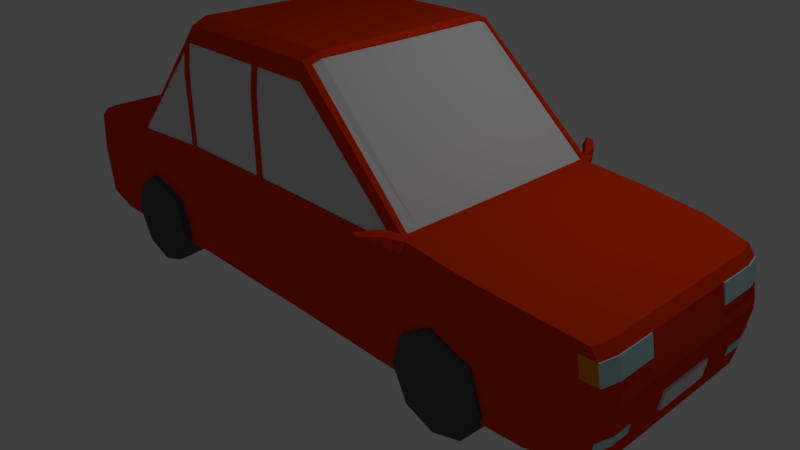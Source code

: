 # Source: red_fix.blend  (saved by Blender 2.79.0; exported with 4.5.12 LTS)
import bpy
from mathutils import Matrix  # noqa: F401  (used for matrix-valued properties, if any)

bpy.ops.wm.read_factory_settings(use_empty=True)
scene = bpy.context.scene
scene.name = 'Scene'

# ---- collections
col_collection_1 = bpy.data.collections.new('Collection 1'); scene.collection.children.link(col_collection_1)

# ---- materials (node trees are filled in below, after node groups)
mat_color_car2_red = bpy.data.materials.new('color_car2_red')
mat_color_car2_red.alpha_threshold = 0.0
mat_color_car2_red.use_transparent_shadow = False
mat_color_car2_red.diffuse_color = (0.8, 0.04044, 0.0, 1.0)
mat_color_car2_red.roughness = 0.5
mat_color_car2_red.line_color = (0.0, 0.0, 0.0, 1.0)
mat_color_car2_frontlight = bpy.data.materials.new('color_car2_frontlight')
mat_color_car2_frontlight.alpha_threshold = 0.0
mat_color_car2_frontlight.use_transparent_shadow = False
mat_color_car2_frontlight.diffuse_color = (0.5206, 0.7771, 0.8, 1.0)
mat_color_car2_frontlight.roughness = 0.5
mat_color_car2_frontlight.specular_intensity = 1.0
mat_color_car2_licenseplate = bpy.data.materials.new('color_car2_licenseplate')
mat_color_car2_licenseplate.alpha_threshold = 0.0
mat_color_car2_licenseplate.use_transparent_shadow = False
mat_color_car2_licenseplate.roughness = 0.5
mat_color_car2_windows = bpy.data.materials.new('color_car2_windows')
mat_color_car2_windows.alpha_threshold = 0.0
mat_color_car2_windows.use_transparent_shadow = False
mat_color_car2_windows.specular_color = (0.1495, 0.2351, 1.0)
mat_color_car2_windows.roughness = 0.5
mat_color_car2_licenseplates = bpy.data.materials.new('color_car2_licenseplates')
mat_color_car2_licenseplates.alpha_threshold = 0.0
mat_color_car2_licenseplates.use_transparent_shadow = False
mat_color_car2_licenseplates.roughness = 0.5
mat_color_car2_backlights = bpy.data.materials.new('color_car2_backlights')
mat_color_car2_backlights.alpha_threshold = 0.0
mat_color_car2_backlights.use_transparent_shadow = False
mat_color_car2_backlights.diffuse_color = (0.8, 0.2534, 0.0, 1.0)
mat_color_car2_backlights.roughness = 0.5
mat_material_002 = bpy.data.materials.new('Material.002')
mat_material_002.alpha_threshold = 0.0
mat_material_002.use_transparent_shadow = False
mat_material_002.diffuse_color = (0.09306, 0.09306, 0.09306, 1.0)
mat_material_002.roughness = 0.5
mat_material_003 = bpy.data.materials.new('Material.003')
mat_material_003.alpha_threshold = 0.0
mat_material_003.use_transparent_shadow = False
mat_material_003.diffuse_color = (0.09306, 0.09306, 0.09306, 1.0)
mat_material_003.roughness = 0.5
mat_material = bpy.data.materials.new('Material')
mat_material.alpha_threshold = 0.0
mat_material.use_transparent_shadow = False
mat_material.diffuse_color = (0.09306, 0.09306, 0.09306, 1.0)
mat_material.roughness = 0.5
mat_material_001 = bpy.data.materials.new('Material.001')
mat_material_001.alpha_threshold = 0.0
mat_material_001.use_transparent_shadow = False
mat_material_001.diffuse_color = (0.09306, 0.09306, 0.09306, 1.0)
mat_material_001.roughness = 0.5

# ---- material node trees

# ---- world
world_world = bpy.data.worlds.new('World'); scene.world = world_world
world_world.color = (0.05088, 0.05088, 0.05088)
world_world.use_sun_shadow = False
world_world.sun_shadow_jitter_overblur = 0.0
world_world.cycles.sampling_method = 'MANUAL'

# ---- cameras
cam_camera = bpy.data.cameras.new('Camera')
cam_camera.clip_end = 100.0
cam_camera.lens = 35.0
cam_camera.sensor_width = 32.0
cam_camera.sensor_height = 18.0
cam_camera.ortho_scale = 7.314
cam_camera.dof.focus_distance = 0.0
cam_camera.dof.aperture_fstop = 128.0

# ---- lights
light_lamp = bpy.data.lights.new('Lamp', 'POINT')
light_lamp.transmission_factor = 0.0
light_lamp.cutoff_distance = 30.0
light_lamp.energy = 100.0
light_lamp.shadow_buffer_clip_start = 1.001
light_lamp.shadow_soft_size = 0.1
light_lamp.shadow_maximum_resolution = 0.006
light_lamp.use_absolute_resolution = True

# ---- meshes
me_cube = bpy.data.meshes.new('Cube')
me_cube.from_pydata([(-4.012, 1.386, 1.29), (4.241, 1.327, 1.298), (-4.052, 1.436, 0.02532), (4.326, 1.327, 0.03065), (-4.06, 1.256, 1.29), (-3.425, 1.469, 1.382), (-2.664, 1.469, 1.448), (-1.442, 1.371, 2.921), (-0.5667, 1.371, 2.921), (0.6072, 1.371, 2.921), (2.19, 1.452, 1.523), (2.951, 1.467, 1.459), (3.712, 1.425, 1.394), (-4.059, 1.436, 1.201), (-4.077, 1.436, 1.083), (-4.094, 1.436, 0.9641), (-4.111, 1.436, 0.8455), (-4.129, 1.436, 0.7268), (-4.124, 1.436, 0.6204), (-4.109, 1.436, 0.5014), (-4.095, 1.436, 0.3824), (-4.081, 1.436, 0.2634), (-4.066, 1.436, 0.1443), (4.289, 1.109, 1.298), (4.289, 0.8629, 1.298), (4.289, 0.4931, 1.298), (4.324, 1.327, 1.181), (4.346, 1.327, 1.065), (4.369, 1.327, 0.9486), (4.391, 1.327, 0.8323), (4.413, 1.327, 0.7159), (4.418, 1.327, 0.6158), (4.399, 1.327, 0.4988), (4.381, 1.327, 0.3817), (4.363, 1.327, 0.2647), (4.344, 1.327, 0.1477), (-4.1, 0.2806, 0.01215), (-4.1, 0.7014, 0.01215), (-4.1, 0.982, 0.01215), (-4.1, 1.263, 0.01215), (-3.425, 1.543, 0.01434), (3.712, 1.466, 0.0208), (4.373, 1.109, 0.01361), (4.373, 0.5547, 0.01361), (4.372, 1.109, 1.181), (4.372, 0.6163, 1.181), (4.372, 0.3698, 1.181), (4.394, 0.3698, 1.065), (4.417, 1.109, 0.9486), (4.417, 0.6163, 0.9486), (4.417, 0.3698, 0.9486), (4.411, 0.06163, 0.9777), (4.447, 1.109, 0.7934), (4.44, 0.2465, 0.8323), (4.462, 1.109, 0.7159), (4.462, 0.5547, 0.7159), (4.462, 0.06163, 0.7159), (4.464, 1.109, 0.5992), (4.464, 0.5547, 0.5992), (4.464, 0.1233, 0.5992), (4.446, 1.109, 0.4821), (4.446, 0.3698, 0.4821), (4.428, 1.109, 0.365), (4.428, 0.8629, 0.365), (4.428, 0.3698, 0.365), (4.41, 1.109, 0.2478), (4.392, 1.109, 0.1307), (4.41, 0.8629, 0.2478), (4.392, 0.6163, 0.1307), (4.41, 0.3698, 0.2478), (4.392, 0.06163, 0.1307), (-3.425, 1.543, 1.258), (-2.664, 1.543, 1.317), (-1.467, 1.43, 2.727), (-0.2101, 1.43, 2.727), (0.6315, 1.43, 2.727), (2.19, 1.494, 1.386), (2.951, 1.51, 1.328), (3.712, 1.466, 1.269), (-3.425, 1.543, 1.133), (-1.467, 1.466, 2.455), (-0.1077, 1.464, 2.184), (3.712, 1.466, 1.144), (-3.425, 1.543, 1.009), (0.6315, 1.455, 2.455), (3.712, 1.466, 1.02), (-3.425, 1.543, 0.8846), (-1.467, 1.474, 2.097), (-0.1103, 1.455, 2.455), (0.6315, 1.42, 2.727), (3.712, 1.466, 0.8947), (-3.425, 1.543, 0.7603), (-2.664, 1.543, 0.9904), (-0.1114, 1.42, 2.727), (3.712, 1.466, 0.7698), (-3.425, 1.543, 0.636), (0.6315, 1.474, 1.459), (3.712, 1.466, 0.645), (-3.425, 1.543, 0.5117), (-1.467, 1.474, 1.451), (-0.2053, 1.474, 1.456), (3.712, 1.466, 0.5202), (-3.425, 1.543, 0.3873), (-2.664, 1.543, 0.5652), (2.19, 1.494, 0.8894), (2.951, 1.51, 0.8531), (3.712, 1.466, 0.3953), (-3.425, 1.543, 0.263), (0.6315, 1.474, 0.011), (3.712, 1.466, 0.2705), (-3.425, 1.543, 0.1387), (3.712, 1.466, 0.1456), (-4.107, 0.982, 1.201), (-4.107, 1.263, 1.201), (-4.125, 0.4209, 1.083), (-4.125, 0.982, 1.083), (2.141, 1.449, 1.566), (-4.134, 0.1403, 1.023), (-4.142, 0.4209, 0.9641), (-4.134, 0.7014, 1.023), (-4.142, 1.263, 0.9641), (-4.16, 0.2806, 0.8455), (-4.16, 0.7014, 0.8455), (-4.142, 0.982, 0.9641), (-4.16, 1.263, 0.8455), (-4.178, 0.1403, 0.7268), (-4.178, 0.4209, 0.7268), (-4.178, 0.8417, 0.7268), (-4.178, 1.263, 0.7268), (-4.171, 0.1403, 0.6075), (-4.171, 0.4209, 0.6075), (-4.171, 0.8417, 0.6075), (-4.171, 1.263, 0.6075), (-4.157, 0.4209, 0.4884), (-4.153, 0.8417, 0.4587), (-4.157, 1.263, 0.4884), (4.475, 0.3698, 0.4787), (-4.143, 0.982, 0.3694), (-4.143, 1.263, 0.3694), (-4.129, 0.4209, 0.2503), (-4.129, 0.982, 0.2503), (-4.129, 1.263, 0.2503), (-4.114, 0.1403, 0.1312), (-4.114, 0.4209, 0.1312), (-4.114, 0.7014, 0.1312), (-4.11, 1.263, 0.09121), (-2.664, 1.543, 0.00925), (-1.467, 1.474, 0.011), (2.951, 1.51, 0.01748), (3.712, 1.132, 0.0208), (-1.467, 0.7163, 2.999), (-0.5709, 0.2564, 2.999), (0.6315, 0.04477, 2.999), (2.19, 0.6111, 1.523), (-3.425, 1.331, 1.382), (-2.664, 1.313, 1.448), (-1.467, 1.172, 2.999), (-0.5709, 1.172, 2.999), (0.6315, 1.172, 2.999), (2.19, 1.222, 1.523), (2.951, 0.06071, 1.459), (3.712, 1.23, 1.394), (2.042, 1.488, 1.514), (2.125, 1.448, 1.58), (1.961, 1.841, 1.627), (1.945, 1.841, 1.542), (1.872, 1.84, 1.642), (1.837, 1.81, 1.54), (1.985, 1.67, 1.654), (2.051, 1.742, 1.535), (2.047, 1.743, 1.62), (1.944, 1.68, 1.463), (1.997, 1.592, 1.453), (2.1, 1.656, 1.61), (2.102, 1.659, 1.526), (2.04, 1.58, 1.644), (4.339, 1.328, 1.184), (4.361, 1.328, 1.068), (4.384, 1.328, 0.9515), (4.387, 1.111, 1.184), (4.387, 0.6174, 1.184), (4.417, 1.11, 1.029), (4.432, 1.11, 0.9515), (4.432, 0.6174, 0.9515), (-4.067, 1.437, 1.202), (-4.085, 1.437, 1.084), (-4.102, 1.437, 0.9653), (-4.115, 1.264, 1.202), (-4.133, 1.264, 1.084), (-4.115, 0.9831, 1.202), (-4.151, 1.264, 0.9653), (-4.151, 0.9831, 0.9653), (2.145, 0.6104, 1.566), (2.143, 1.221, 1.567), (0.6162, 1.298, 2.95), (2.19, 1.383, 1.523), (2.142, 1.381, 1.566), (0.6907, 1.174, 2.943), (0.6735, 1.301, 2.898), (0.6632, 1.374, 2.871), (0.6935, 0.3914, 2.94), (0.6921, 0.7827, 2.941), (2.127, 0.6097, 1.548), (0.6778, -0.0006648, 2.92), (0.6736, 1.173, 2.924), (2.126, 1.22, 1.549), (0.6757, 0.5864, 2.922), (2.129, -0.0006649, 1.547), (2.125, 1.38, 1.548), (0.6564, 1.3, 2.879), (-1.52, 0.7841, 2.93), (-1.493, 1.375, 2.859), (-1.518, 1.176, 2.933), (-2.618, 1.465, 1.504), (-2.619, 1.259, 1.506), (-2.619, 0.7695, 1.507), (-1.449, 1.312, 2.944), (-1.5, 1.316, 2.881), (-2.664, 1.414, 1.448), (-2.618, 1.41, 1.505), (-2.602, -0.0005512, 1.495), (-1.505, 0.5875, 2.916), (-2.602, 0.7689, 1.494), (-1.508, -0.0005674, 2.911), (-2.603, 1.259, 1.493), (-1.501, 1.175, 2.92), (-1.484, 1.316, 2.868), (-2.602, 1.41, 1.492), (-2.536, 1.536, 1.323), (-1.556, 1.479, 1.448), (-2.448, 1.531, 1.416), (-2.585, 1.536, 1.411), (1.675, 1.487, 1.46), (1.918, 1.49, 1.46), (-1.558, 1.479, 2.359), (-1.573, 1.44, 2.602), (-1.558, 1.479, 1.968), (-0.2083, 1.474, 2.184), (-0.2093, 1.466, 2.455), (-0.1077, 1.474, 2.184), (-0.1103, 1.466, 2.455), (-0.1114, 1.43, 2.727), (-0.1008, 1.474, 1.456), (-2.448, 1.524, 1.415), (-2.585, 1.529, 1.41), (-1.559, 1.473, 2.358), (-1.573, 1.434, 2.602), (-1.557, 1.473, 1.448), (-1.467, 1.42, 2.727), (-0.2101, 1.42, 2.727), (-1.467, 1.455, 2.455), (-0.2093, 1.455, 2.455), (-1.467, 1.464, 2.183), (-0.2083, 1.464, 2.183), (-0.2053, 1.464, 1.456), (-1.467, 1.464, 1.451), (0.6315, 1.464, 2.184), (-0.1008, 1.464, 1.456), (0.6315, 1.464, 1.459), (2.042, 1.478, 1.513), (1.684, 1.477, 1.46), (1.917, 1.48, 1.46), (4.389, 1.327, 0.3812), (4.371, 1.327, 0.2642), (4.436, 1.11, 0.3645), (4.436, 0.8633, 0.3645), (4.418, 1.11, 0.2473), (4.418, 0.8633, 0.2473), (-4.172, 0.4209, 0.4866), (-4.158, 0.1403, 0.3675), (-4.144, 0.1403, 0.2484), (-4.144, 0.4209, 0.2484), (4.457, 0.3698, 0.3616), (4.457, 0.1233, 0.3616), (4.439, 0.3698, 0.2445), (-4.012, -1.386, 1.29), (4.241, -1.327, 1.298), (-4.052, -1.436, 0.02532), (4.326, -1.327, 0.03065), (-4.06, -1.256, 1.29), (-3.425, -1.469, 1.382), (-2.664, -1.469, 1.448), (-1.442, -1.371, 2.921), (-0.5667, -1.371, 2.921), (0.6072, -1.371, 2.921), (2.19, -1.452, 1.523), (2.951, -1.467, 1.459), (3.712, -1.425, 1.394), (-4.059, -1.436, 1.201), (-4.077, -1.436, 1.083), (-4.094, -1.436, 0.9641), (-4.111, -1.436, 0.8455), (-4.129, -1.436, 0.7268), (-4.124, -1.436, 0.6204), (-4.109, -1.436, 0.5014), (-4.095, -1.436, 0.3824), (-4.081, -1.436, 0.2634), (-4.066, -1.436, 0.1443), (4.289, -1.109, 1.298), (4.289, -0.7396, 1.298), (4.289, -0.2003, 1.298), (4.324, -1.327, 1.181), (4.346, -1.327, 1.065), (4.369, -1.327, 0.9486), (4.391, -1.327, 0.8323), (4.413, -1.327, 0.7159), (4.418, -1.327, 0.6158), (4.399, -1.327, 0.4988), (4.381, -1.327, 0.3817), (4.363, -1.327, 0.2647), (4.344, -1.327, 0.1477), (-4.1, -0.2806, 0.01215), (-4.1, -0.7014, 0.01215), (-4.1, -0.982, 0.01215), (-4.1, -1.263, 0.01215), (-3.425, -1.543, 0.01434), (3.712, -1.466, 0.0208), (4.373, -1.109, 0.01361), (4.373, -0.5547, 0.01361), (4.373, -0.03082, 0.01361), (4.372, -1.109, 1.181), (4.372, -0.6163, 1.181), (4.372, -0.3698, 1.181), (4.372, -0.03082, 1.181), (4.394, -0.3698, 1.065), (4.417, -1.109, 0.9486), (4.417, -0.6163, 0.9486), (4.406, -0.1233, 1.007), (4.447, -1.109, 0.7934), (4.44, -0.3698, 0.8323), (4.44, -0.1233, 0.8323), (4.462, -1.109, 0.7159), (4.462, -0.678, 0.7159), (4.462, -0.1233, 0.7159), (4.464, -1.109, 0.5992), (4.464, -0.8629, 0.5992), (4.464, -0.6163, 0.5992), (4.464, -0.3698, 0.5992), (4.464, -0.1233, 0.5992), (4.44, -1.109, 0.4428), (4.446, -0.3698, 0.4821), (4.428, -1.109, 0.365), (4.428, -0.8629, 0.365), (4.428, -0.3698, 0.365), (4.41, -1.109, 0.2478), (4.392, -1.109, 0.1307), (4.41, -0.8629, 0.2478), (4.41, -0.3698, 0.2478), (-3.425, -1.543, 1.258), (-2.664, -1.543, 1.317), (-1.467, -1.43, 2.727), (-0.2101, -1.43, 2.727), (0.6315, -1.43, 2.727), (2.19, -1.494, 1.386), (2.951, -1.51, 1.328), (3.712, -1.466, 1.269), (-3.425, -1.543, 1.133), (-1.467, -1.466, 2.455), (-0.1077, -1.464, 2.184), (3.712, -1.466, 1.144), (-3.425, -1.543, 1.009), (-1.467, -1.474, 2.184), (0.6315, -1.455, 2.455), (3.712, -1.466, 1.02), (-3.425, -1.543, 0.8846), (-1.467, -1.474, 1.912), (-0.1103, -1.455, 2.455), (0.6315, -1.42, 2.727), (3.712, -1.466, 0.8947), (-3.425, -1.543, 0.7603), (-2.664, -1.543, 0.9904), (-0.1114, -1.42, 2.727), (3.712, -1.466, 0.7698), (-3.425, -1.543, 0.636), (-0.2053, -1.474, 1.456), (3.712, -1.466, 0.645), (-3.425, -1.543, 0.5117), (-0.1008, -1.474, 1.456), (3.712, -1.466, 0.5202), (-3.425, -1.543, 0.3873), (0.6315, -1.474, 1.459), (2.19, -1.494, 0.8894), (2.951, -1.51, 0.8531), (3.712, -1.466, 0.3953), (-3.425, -1.543, 0.263), (-1.467, -1.474, 1.451), (3.712, -1.466, 0.2705), (-3.425, -1.543, 0.1387), (3.712, -1.466, 0.1456), (-4.107, -0.982, 1.201), (-4.107, -1.263, 1.201), (-4.125, -0.2806, 1.083), (-4.125, -0.7014, 1.083), (-4.125, -0.982, 1.083), (2.141, -1.449, 1.566), (-4.142, -0.4209, 0.9641), (-4.142, -0.982, 0.9641), (-4.142, -1.263, 0.9641), (-4.151, -0.1403, 0.9048), (-4.16, -0.4209, 0.8455), (-4.16, -0.8417, 0.8455), (-4.16, -1.263, 0.8455), (-4.178, -0.1403, 0.7268), (-4.178, -0.4209, 0.7268), (-4.178, -0.8417, 0.7268), (-4.178, -1.263, 0.7268), (-4.171, -0.1403, 0.6075), (-4.171, -0.4209, 0.6075), (-4.171, -0.8417, 0.6075), (-4.171, -1.263, 0.6075), (-4.157, -0.4209, 0.4884), (-4.157, -1.263, 0.4884), (4.475, -0.3698, 0.4787), (-4.153, -0.8417, 0.4587), (-4.143, -0.982, 0.3694), (-4.143, -1.263, 0.3694), (-4.129, -0.1403, 0.2503), (-4.129, -0.4209, 0.2503), (-4.129, -0.982, 0.2503), (-4.129, -1.263, 0.2503), (-4.114, -0.1403, 0.1312), (-4.114, -0.4209, 0.1312), (-4.114, -0.7014, 0.1312), (-4.114, -0.982, 0.1312), (-4.114, -1.263, 0.1312), (-3.425, -1.356, 0.01434), (-1.467, -1.474, 0.011), (2.19, -1.494, 0.01574), (2.19, -0.2207, 1.523), (-2.664, -0.2543, 1.448), (3.712, -0.228, 1.394), (-3.425, -1.331, 1.382), (-2.664, -1.263, 1.448), (-1.467, -1.172, 2.999), (0.6315, -1.172, 2.999), (2.19, -1.276, 1.523), (3.712, -1.132, 1.394), (2.042, -1.488, 1.514), (2.125, -1.448, 1.58), (1.961, -1.841, 1.627), (1.945, -1.841, 1.542), (1.872, -1.84, 1.642), (1.837, -1.81, 1.54), (1.985, -1.67, 1.654), (2.051, -1.742, 1.535), (2.047, -1.743, 1.62), (1.944, -1.68, 1.463), (1.997, -1.592, 1.453), (2.1, -1.656, 1.61), (2.102, -1.659, 1.526), (2.04, -1.58, 1.644), (-4.06, -0.1832, 1.29), (-4.1, 0.0, 0.01215), (4.394, 0.0, 1.065), (4.44, 0.0, 0.8323), (4.464, 0.0, 0.5992), (4.446, 0.0, 0.4821), (4.428, 0.0, 0.365), (4.41, 0.0, 0.2478), (-4.107, 0.1929, 1.201), (-4.134, 0.0, 1.023), (-4.16, 0.0, 0.8455), (-4.178, 0.0, 0.7268), (-4.171, 0.0, 0.6075), (-4.157, 0.0, 0.4884), (-4.143, 0.0, 0.3694), (-4.129, 0.0, 0.2503), (-4.114, 0.0, 0.1312), (-3.425, 1.356, 0.01434), (-2.664, -1.543, 0.00925), (0.6315, -1.474, 0.011), (2.19, 1.494, 0.01574), (2.951, -1.51, 0.01748), (3.712, -1.243, 0.0208), (4.339, -1.328, 1.184), (4.361, -1.328, 1.068), (4.384, -1.328, 0.9515), (4.387, -1.111, 1.184), (4.387, -0.6174, 1.184), (4.417, -1.11, 1.029), (4.432, -1.11, 0.9515), (4.432, -0.6174, 0.9515), (-4.067, -1.437, 1.202), (-4.085, -1.437, 1.084), (-4.102, -1.437, 0.9653), (-4.115, -1.264, 1.202), (-4.133, -1.264, 1.084), (-4.115, -0.9831, 1.202), (-4.151, -1.264, 0.9653), (-4.151, -0.9831, 0.9653), (2.145, -0.6104, 1.566), (2.143, -1.221, 1.567), (2.146, -2.184e-12, 1.565), (0.6162, -1.298, 2.95), (2.19, -1.383, 1.523), (2.142, -1.381, 1.566), (0.6907, -1.174, 2.943), (0.6735, -1.301, 2.898), (0.6949, 4.061e-12, 2.939), (0.6632, -1.374, 2.871), (0.6928, -0.587, 2.941), (2.127, -0.6097, 1.548), (0.6778, 0.0006648, 2.92), (0.6736, -1.173, 2.924), (2.126, -1.22, 1.549), (0.6757, -0.5864, 2.922), (2.129, 0.0006649, 1.547), (2.125, -1.38, 1.548), (0.6564, -1.3, 2.879), (-1.52, -0.7841, 2.93), (-1.493, -1.375, 2.859), (-1.525, 8.889e-12, 2.924), (-1.518, -1.176, 2.933), (-2.618, -8.251e-12, 1.508), (-2.618, -1.465, 1.504), (-2.619, -1.259, 1.506), (-2.619, -0.5596, 1.507), (-1.449, -1.312, 2.944), (-1.5, -1.316, 2.881), (-2.664, -1.414, 1.448), (-2.618, -1.41, 1.505), (-2.602, 0.0005512, 1.495), (-1.505, -0.5875, 2.916), (-2.602, -0.7689, 1.494), (-1.508, 0.0005674, 2.911), (-2.603, -1.259, 1.493), (-1.501, -1.175, 2.92), (-1.484, -1.316, 2.868), (-2.602, -1.41, 1.492), (-2.578, -1.538, 1.321), (-1.556, -1.479, 1.448), (-2.164, -1.514, 1.426), (-2.448, -1.531, 1.416), (-2.585, -1.536, 1.411), (1.674, -1.487, 1.46), (1.918, -1.49, 1.46), (-1.558, -1.479, 2.359), (-1.573, -1.44, 2.602), (-1.558, -1.479, 2.272), (-0.2083, -1.474, 2.184), (-0.2093, -1.466, 2.455), (-0.1077, -1.474, 2.184), (-0.1103, -1.466, 2.455), (-0.1114, -1.43, 2.727), (-2.448, -1.524, 1.415), (-2.164, -1.508, 1.426), (-1.557, -1.473, 1.448), (-2.585, -1.529, 1.41), (-1.559, -1.473, 2.358), (-1.573, -1.434, 2.602), (-1.467, -1.42, 2.727), (-0.2101, -1.42, 2.727), (-1.467, -1.455, 2.455), (-0.2093, -1.455, 2.455), (-1.467, -1.464, 2.183), (-0.2083, -1.464, 2.183), (-1.467, -1.464, 1.451), (-0.2053, -1.464, 1.456), (0.6315, -1.464, 2.184), (-0.1008, -1.464, 1.456), (0.6315, -1.464, 1.459), (2.042, -1.478, 1.513), (1.684, -1.477, 1.46), (1.917, -1.48, 1.46), (4.389, -1.327, 0.3812), (4.371, -1.327, 0.2642), (4.436, -1.11, 0.3645), (4.436, -0.8633, 0.3645), (4.418, -1.11, 0.2473), (4.418, -0.8633, 0.2473), (-4.172, 0.0, 0.4866), (-4.172, -0.4209, 0.4866), (-4.158, 0.0, 0.3675), (-4.158, -0.1403, 0.3675), (-4.144, 0.0, 0.2484), (-4.144, -0.4209, 0.2484), (4.457, -0.3698, 0.3616), (4.457, -0.1233, 0.3616), (4.439, -0.3698, 0.2445), (4.475, 0.0, 0.4787), (4.457, 0.0, 0.3616), (4.439, 0.0, 0.2445), (4.134, 1.37, 1.209), (4.149, 1.37, 1.09), (4.164, 1.37, 0.9707), (4.187, -1.365, 0.9683), (4.148, -1.367, 1.207), (4.167, -1.366, 1.087)], [], [(44, 23, 24), (44, 45, 180), (49, 182, 183), (50, 47, 51), (52, 48, 49), (53, 50, 51), (55, 52, 49), (55, 49, 53), (61, 58, 59), (66, 65, 67), (43, 67, 68), (43, 68, 69), (72, 228, 92), (73, 74, 248), (232, 258, 260), (108, 96, 104), (103, 99, 147), (147, 100, 242), (40, 110, 146), (148, 111, 41), (118, 114, 119), (121, 117, 118), (122, 119, 123), (127, 122, 123), (133, 129, 130), (139, 133, 134), (140, 141, 145), (36, 142, 143), (146, 468, 40), (468, 452, 36), (36, 37, 468), (468, 37, 38), (468, 38, 39), (469, 146, 147), (470, 426, 147), (472, 148, 473), (430, 300, 25), (161, 24, 23), (429, 513, 215), (150, 433, 151), (160, 430, 161), (4, 451, 154), (155, 215, 214), (219, 218, 155, 214), (197, 198, 194, 158), (165, 167, 166, 164), (69, 458, 70), (1, 12, 161, 23), (56, 53, 454), (181, 179, 180), (49, 183, 180), (115, 112, 189), (116, 196, 195, 10), (511, 433, 150), (511, 210, 221), (233, 104, 232), (256, 88, 84), (256, 260, 258), (257, 81, 256), (270, 269, 271), (274, 272, 273), (299, 298, 320), (326, 321, 478), (478, 321, 320), (324, 326, 327), (326, 325, 328), (326, 328, 332), (329, 326, 332), (335, 334, 339), (337, 336, 340), (338, 337, 340), (340, 339, 342), (346, 344, 345), (347, 346, 318), (347, 318, 319), (283, 350, 351), (353, 354, 286, 285), (349, 370, 529), (356, 360, 370), (360, 364, 370), (554, 361, 365), (364, 369, 370), (380, 534, 560), (373, 376, 469), (377, 374, 426), (376, 379, 469), (380, 377, 470), (379, 384, 469), (384, 387, 469), (469, 387, 315), (389, 459, 391), (393, 392, 396), (398, 460, 461), (407, 406, 410), (575, 416, 417), (421, 420, 311), (315, 425, 469), (472, 473, 316), (311, 452, 468), (313, 312, 425), (314, 313, 425), (425, 468, 469), (473, 319, 318), (473, 318, 317), (428, 435, 160), (431, 451, 279), (429, 432, 515), (283, 517, 282), (287, 436, 160, 286), (70, 347, 319), (478, 477, 479), (325, 326, 480), (487, 389, 393), (435, 490, 491), (428, 492, 490), (509, 512, 433), (511, 509, 433), (522, 509, 511), (516, 515, 523), (531, 529, 530), (534, 380, 381), (530, 538, 546), (555, 554, 556), (555, 556, 557), (558, 358, 560), (560, 358, 559), (577, 576, 578), (3, 42, 149, 41), (2, 39, 145, 22), (3, 41, 111, 35), (23, 44, 26, 1), (25, 45, 44, 24), (300, 323, 46, 25), (25, 46, 45), (176, 26, 44, 179), (178, 182, 48, 28), (46, 47, 49, 45), (49, 180, 45), (323, 51, 47, 46), (178, 28, 27, 177), (48, 52, 29, 28), (49, 47, 50), (52, 54, 30, 29), (49, 50, 53), (54, 57, 31, 30), (54, 52, 55), (55, 53, 56), (55, 58, 57, 54), (56, 59, 58, 55), (57, 60, 32, 31), (58, 61, 60, 57), (60, 62, 33, 32), (61, 63, 62, 60), (274, 581, 458, 69), (63, 61, 64), (267, 265, 63, 67), (263, 266, 65, 34), (64, 69, 67, 63), (65, 66, 35, 34), (66, 42, 3, 35), (67, 69, 68), (67, 43, 42, 66), (70, 319, 43, 69), (1, 26, 582, 78, 12), (26, 27, 583, 582), (27, 28, 584, 583), (28, 29, 90, 85, 584), (29, 30, 94, 90), (30, 31, 97, 94), (32, 101, 97, 31), (33, 106, 101, 32), (34, 109, 106, 33), (35, 111, 109, 34), (71, 13, 0, 5), (72, 71, 5, 6), (231, 72, 6, 213, 211, 7, 73, 235), (74, 73, 7, 8), (9, 75, 241, 8), (74, 8, 241), (163, 162, 75, 9, 199), (11, 77, 76, 10), (12, 78, 77, 11), (79, 14, 13, 71), (92, 79, 71, 72), (252, 255, 99, 87), (81, 257, 242, 239), (261, 233, 232, 260), (77, 105, 104, 76), (78, 82, 105, 77), (83, 15, 14, 79), (250, 80, 73, 248), (79, 92, 83), (92, 228, 230), (251, 238, 237, 253), (254, 100, 99, 255), (88, 240, 241, 93), (86, 16, 15, 83), (105, 82, 85), (253, 237, 100, 254), (83, 92, 86), (92, 230, 229), (258, 96, 242, 257), (91, 17, 16, 86), (105, 85, 90), (95, 18, 17, 91), (86, 92, 91), (96, 258, 232), (105, 90, 94), (103, 95, 91, 92), (229, 99, 103, 92), (250, 252, 87, 80), (261, 259, 162, 233), (74, 249, 248), (95, 98, 19, 18), (105, 94, 97), (98, 102, 20, 19), (95, 103, 98), (242, 96, 108), (105, 97, 101), (102, 107, 21, 20), (98, 103, 102), (99, 100, 147), (105, 101, 106), (146, 107, 102, 103), (105, 148, 471, 104), (103, 147, 146), (147, 242, 108), (108, 104, 471), (106, 109, 148, 105), (107, 110, 22, 21), (110, 40, 2, 22), (107, 146, 110), (148, 109, 111), (0, 13, 113, 4), (186, 15, 120, 190), (189, 112, 113, 187), (16, 124, 120, 15), (17, 128, 124, 16), (18, 132, 128, 17), (19, 135, 132, 18), (20, 138, 135, 19), (21, 141, 138, 20), (22, 145, 141, 21), (4, 113, 112, 451), (459, 451, 112), (112, 119, 114, 459), (460, 459, 117), (117, 459, 114), (185, 184, 13, 14), (119, 112, 115), (189, 191, 123, 115), (117, 114, 118), (119, 115, 123), (117, 121, 461, 460), (119, 122, 121, 118), (121, 125, 462, 461), (123, 120, 124), (122, 127, 126, 121), (125, 121, 126), (128, 127, 123, 124), (125, 129, 463, 462), (126, 130, 129, 125), (127, 131, 130, 126), (128, 132, 131, 127), (129, 133, 464, 463), (131, 134, 133, 130), (132, 135, 134, 131), (268, 570, 464, 133), (135, 138, 137, 134), (137, 140, 139, 134), (139, 270, 271), (133, 271, 268), (138, 141, 140, 137), (142, 467, 466, 139), (140, 145, 144, 139), (139, 143, 142), (143, 139, 144), (142, 36, 452, 467), (144, 37, 36, 143), (145, 38, 37, 144), (2, 40, 468, 39), (38, 145, 39), (42, 43, 473, 149), (148, 41, 149), (469, 468, 146), (469, 147, 426), (470, 147, 108), (471, 148, 472), (148, 149, 473), (473, 43, 319), (24, 161, 430, 25), (151, 157, 156, 150), (451, 431, 154), (431, 429, 154), (152, 498, 200), (428, 160, 153), (152, 200, 201), (154, 429, 155), (429, 215, 155), (158, 157, 151, 152), (201, 197, 158, 152), (154, 5, 0, 4), (153, 160, 159), (154, 155, 218, 6, 5), (8, 7, 216, 156, 157), (157, 158, 194, 9, 8), (11, 10, 195, 159, 160), (12, 11, 160, 161), (116, 10, 174, 173, 163), (175, 162, 163, 173), (172, 76, 162, 175), (174, 10, 76, 172), (164, 166, 168, 170), (165, 164, 170, 169), (167, 171, 168, 166), (165, 169, 171, 167), (168, 175, 173, 170), (169, 170, 173, 174), (168, 171, 172, 175), (171, 169, 174, 172), (274, 69, 64, 272), (455, 456, 61, 59), (179, 181, 177, 176), (59, 56, 455), (53, 51, 454), (51, 323, 453), (181, 182, 178, 177), (180, 183, 182, 181), (177, 27, 26, 176), (48, 182, 49), (44, 180, 179), (185, 188, 187, 184), (186, 190, 188, 185), (188, 190, 191, 189), (189, 187, 188), (191, 190, 120, 123), (186, 185, 14, 15), (184, 187, 113, 13), (159, 195, 196, 193), (153, 159, 193, 192), (428, 153, 192, 492), (196, 116, 163, 199, 198), (205, 208, 209, 204), (9, 194, 198, 199), (200, 206, 201), (205, 202, 192, 193), (206, 200, 498, 203), (208, 205, 193, 196), (202, 205, 204, 206), (207, 202, 206, 203), (202, 207, 492, 192), (204, 209, 198, 197), (204, 197, 201, 206), (208, 196, 198, 209), (156, 212, 210, 150), (216, 217, 212, 156), (511, 150, 210), (224, 214, 215, 222), (225, 212, 217, 226), (7, 211, 217, 216), (511, 221, 223), (211, 213, 219, 217), (213, 6, 218, 219), (225, 224, 222, 221), (221, 222, 220, 223), (226, 227, 224, 225), (227, 219, 214, 224), (225, 221, 210, 212), (222, 215, 513, 220), (227, 226, 217, 219), (231, 230, 228, 72), (244, 231, 235, 246), (87, 236, 234, 80), (232, 104, 96), (80, 234, 235, 73), (99, 229, 236, 87), (239, 242, 100, 237), (240, 239, 237, 238), (241, 240, 238, 74), (259, 89, 75, 162), (89, 93, 241, 75), (81, 239, 240, 88), (76, 104, 233, 162), (243, 245, 247), (245, 243, 244, 246), (243, 230, 231, 244), (229, 247, 236), (245, 234, 236, 247), (243, 247, 229, 230), (245, 246, 235, 234), (249, 251, 250, 248), (251, 253, 252, 250), (253, 254, 255, 252), (251, 249, 74, 238), (89, 84, 88, 93), (259, 261, 84, 89), (260, 256, 84, 261), (264, 266, 263, 262), (81, 88, 256), (257, 256, 258), (265, 267, 266, 264), (265, 264, 62, 63), (267, 67, 65, 266), (262, 33, 62, 264), (263, 34, 33, 262), (268, 269, 572, 570), (269, 270, 574, 572), (269, 268, 271), (574, 270, 139, 466), (139, 271, 133), (580, 581, 274, 273), (272, 136, 273), (579, 580, 273, 136), (579, 136, 61, 456), (272, 64, 61, 136), (276, 298, 436, 287), (278, 316, 473, 317), (277, 297, 424, 314), (278, 310, 388, 316), (301, 320, 298, 276), (322, 300, 299, 321), (299, 320, 321), (474, 477, 320, 301), (300, 322, 323), (325, 480, 476, 303), (326, 324, 322, 321), (324, 327, 323, 322), (476, 475, 302, 303), (304, 328, 325, 303), (326, 481, 480), (329, 330, 327, 326), (305, 331, 328, 304), (332, 333, 330, 329), (328, 331, 332), (306, 334, 331, 305), (334, 335, 332, 331), (337, 338, 333, 332), (332, 335, 336), (332, 336, 337), (307, 339, 334, 306), (339, 340, 336, 335), (308, 341, 339, 307), (458, 581, 578, 347), (339, 341, 342), (340, 342, 343), (342, 567, 569, 346), (344, 568, 565, 309), (346, 347, 343, 342), (310, 345, 344, 309), (278, 317, 345, 310), (317, 318, 346, 345), (355, 586, 301, 276, 287), (359, 587, 586, 355), (363, 585, 587, 359), (368, 304, 303, 585, 363), (372, 305, 304, 368), (375, 306, 305, 372), (307, 306, 375, 378), (308, 307, 378, 383), (309, 308, 383, 386), (310, 309, 386, 388), (348, 280, 275, 288), (349, 281, 280, 348), (543, 352, 284, 283), (281, 349, 533, 537, 350, 282, 510, 514), (282, 350, 283), (351, 543, 283), (499, 284, 352, 437, 438), (354, 355, 287, 286), (356, 348, 288, 289), (370, 349, 348, 356), (385, 556, 554, 365), (377, 559, 358, 541), (563, 562, 534, 535), (381, 382, 354, 353), (382, 359, 355, 354), (360, 356, 289, 290), (552, 550, 350, 357), (553, 555, 539, 540), (557, 556, 385, 374), (366, 371, 543, 542), (364, 360, 290, 291), (359, 382, 363), (555, 557, 374, 539), (529, 370, 530), (560, 559, 377, 380), (534, 562, 560), (369, 364, 291, 292), (363, 382, 368), (373, 369, 292, 293), (368, 382, 372), (469, 370, 369, 373), (469, 385, 530, 370), (361, 554, 552, 357), (350, 550, 551, 351), (437, 561, 563, 535), (294, 376, 373, 293), (372, 382, 375), (295, 379, 376, 294), (374, 385, 426), (375, 382, 378), (296, 384, 379, 295), (377, 426, 470), (378, 382, 383), (470, 427, 381, 380), (427, 472, 382, 381), (472, 386, 383, 382), (297, 387, 384, 296), (277, 315, 387, 297), (469, 426, 385), (386, 472, 388), (390, 288, 275, 279), (472, 316, 388), (484, 488, 397, 290), (487, 485, 390, 389), (291, 290, 397, 401), (292, 291, 401, 405), (293, 292, 405, 409), (294, 293, 409, 411), (295, 294, 411, 415), (296, 295, 415, 419), (297, 296, 419, 424), (389, 390, 279, 451), (451, 459, 389), (288, 482, 483, 289), (459, 460, 391), (389, 391, 392), (389, 392, 393), (395, 396, 392, 391), (391, 460, 398), (391, 398, 395), (396, 489, 487, 393), (399, 400, 396, 395), (395, 398, 399), (400, 401, 397, 396), (462, 402, 398, 461), (402, 403, 399, 398), (403, 404, 400, 399), (405, 401, 400, 404), (463, 406, 402, 462), (406, 407, 403, 402), (407, 408, 404, 403), (408, 409, 405, 404), (464, 410, 406, 463), (410, 413, 408, 407), (413, 411, 409, 408), (572, 465, 464, 570), (464, 570, 571, 410), (414, 415, 411, 413), (417, 418, 414, 413), (410, 417, 413), (418, 419, 415, 414), (420, 416, 466, 467), (421, 417, 416, 420), (422, 423, 418, 417), (417, 421, 422), (424, 419, 418, 423), (452, 311, 420, 467), (311, 312, 422, 421), (312, 313, 423, 422), (313, 314, 424, 423), (425, 315, 277, 314), (471, 427, 470, 108), (311, 468, 425), (311, 425, 312), (298, 299, 430, 436), (471, 472, 427), (430, 299, 300), (434, 152, 151, 433), (429, 516, 513), (498, 152, 500), (429, 515, 516), (429, 431, 432), (434, 496, 500, 152), (275, 280, 431, 279), (160, 436, 430), (519, 432, 431, 280, 281), (520, 515, 432, 519), (433, 517, 283), (493, 434, 433, 283, 284), (493, 497, 496, 434), (160, 435, 494, 285, 286), (438, 448, 449, 285, 394), (441, 442, 440, 439), (450, 448, 438, 437), (447, 450, 437, 353), (449, 447, 353, 285), (443, 441, 439, 445), (445, 439, 440, 444), (442, 441, 443, 446), (440, 442, 446, 444), (443, 445, 448, 450), (448, 445, 444, 449), (447, 446, 443, 450), (449, 444, 446, 447), (456, 457, 580, 579), (347, 70, 458), (578, 576, 343, 347), (340, 456, 455, 338), (338, 455, 56, 333), (333, 56, 454, 330), (330, 454, 51, 327), (475, 479, 477, 474), (453, 327, 51), (323, 327, 453), (476, 480, 479, 475), (480, 481, 478, 479), (475, 474, 301, 302), (326, 478, 481), (478, 320, 477), (483, 482, 485, 486), (484, 483, 486, 488), (489, 488, 486, 487), (485, 487, 486), (397, 488, 489, 396), (289, 483, 484, 290), (390, 485, 482, 288), (495, 494, 435, 491), (428, 490, 435), (438, 394, 495, 497, 499), (394, 285, 494, 495), (508, 507, 504, 503), (497, 493, 284, 499), (490, 501, 504, 491), (505, 502, 498, 500), (491, 504, 507, 495), (503, 504, 501, 505), (505, 501, 506, 502), (492, 506, 501, 490), (497, 508, 503, 496), (503, 505, 500, 496), (507, 508, 497, 495), (517, 433, 512, 518), (526, 527, 518, 512), (515, 525, 523), (518, 510, 282, 517), (522, 511, 524), (520, 514, 510, 518), (519, 281, 514, 520), (526, 522, 523, 525), (522, 524, 521, 523), (527, 526, 525, 528), (528, 525, 515, 520), (509, 522, 526, 512), (523, 521, 513, 516), (518, 527, 528, 520), (533, 349, 529, 532), (531, 545, 544, 532), (532, 529, 531), (547, 549, 537, 533), (361, 357, 536, 538), (535, 534, 381), (538, 365, 361), (357, 350, 537, 536), (385, 365, 538, 530), (374, 377, 541, 539), (539, 541, 542, 540), (540, 542, 543, 351), (352, 367, 561, 437), (543, 371, 367, 352), (358, 366, 542, 541), (545, 546, 548, 544), (535, 381, 353, 437), (548, 549, 547, 544), (544, 547, 533, 532), (548, 546, 538, 536), (530, 546, 545, 531), (537, 549, 548, 536), (552, 553, 551, 550), (554, 555, 553, 552), (351, 551, 553, 540), (366, 362, 367, 371), (362, 563, 561, 367), (358, 558, 362, 366), (562, 563, 362, 558), (565, 568, 566, 564), (558, 560, 562), (568, 569, 567, 566), (341, 566, 567, 342), (569, 568, 344, 346), (564, 566, 341, 308), (565, 564, 308, 309), (572, 573, 571, 570), (574, 575, 573, 572), (571, 575, 417, 410), (573, 575, 571), (416, 575, 574, 466), (466, 465, 572, 574), (578, 581, 580, 577), (412, 576, 577), (577, 580, 579, 412), (340, 412, 579, 456), (457, 458, 581, 580), (576, 412, 340, 343), (583, 82, 78, 582), (584, 85, 82, 583), (587, 302, 301, 586), (585, 303, 302, 587)])
me_cube.polygons.foreach_set('material_index', [0, 1, 1, 0, 0, 0, 0, 0, 0, 0, 0, 0, 0, 0, 0, 0, 0, 0, 0, 0, 0, 0, 0, 0, 0, 0, 0, 0, 0, 0, 0, 0, 0, 0, 0, 0, 0, 0, 0, 0, 0, 0, 0, 0, 0, 0, 0, 0, 0, 1, 1, 1, 0, 0, 0, 0, 3, 3, 3, 4, 4, 0, 1, 1, 0, 0, 0, 0, 0, 0, 0, 0, 0, 0, 0, 0, 0, 0, 0, 0, 0, 0, 0, 0, 0, 0, 0, 0, 0, 0, 0, 0, 0, 0, 4, 0, 0, 0, 0, 0, 0, 0, 0, 0, 0, 0, 0, 0, 0, 0, 1, 1, 1, 0, 0, 0, 0, 0, 0, 0, 0, 0, 3, 3, 3, 3, 4, 0, 0, 0, 0, 0, 0, 0, 1, 1, 0, 1, 0, 1, 0, 0, 0, 0, 0, 0, 0, 0, 0, 0, 0, 0, 0, 4, 0, 1, 1, 0, 0, 0, 0, 0, 0, 0, 5, 5, 0, 0, 0, 0, 0, 0, 0, 0, 0, 0, 0, 0, 0, 0, 0, 0, 0, 0, 0, 0, 0, 0, 0, 0, 0, 0, 0, 0, 0, 0, 0, 0, 0, 0, 0, 0, 0, 0, 0, 0, 0, 0, 0, 0, 0, 0, 0, 0, 0, 0, 0, 0, 0, 0, 0, 0, 0, 0, 0, 0, 0, 0, 0, 0, 0, 0, 0, 0, 1, 1, 0, 0, 0, 0, 0, 0, 0, 0, 0, 0, 0, 0, 1, 0, 1, 0, 0, 0, 0, 0, 0, 0, 0, 0, 0, 0, 0, 0, 0, 0, 0, 4, 0, 0, 0, 4, 0, 0, 0, 0, 0, 0, 0, 0, 0, 0, 0, 0, 0, 0, 0, 0, 0, 0, 0, 0, 0, 0, 0, 0, 0, 0, 0, 0, 0, 0, 0, 0, 0, 0, 0, 0, 0, 0, 0, 0, 0, 0, 0, 0, 0, 0, 0, 0, 4, 0, 1, 0, 0, 0, 1, 1, 1, 1, 1, 5, 5, 1, 1, 1, 1, 1, 0, 0, 0, 0, 3, 0, 0, 0, 0, 0, 3, 3, 0, 0, 0, 0, 0, 0, 0, 0, 0, 0, 0, 0, 0, 3, 3, 3, 0, 0, 0, 0, 0, 0, 0, 0, 0, 0, 0, 0, 0, 0, 0, 0, 0, 3, 3, 0, 0, 0, 0, 0, 3, 3, 3, 0, 3, 3, 3, 1, 3, 3, 1, 1, 1, 1, 1, 4, 4, 4, 4, 4, 4, 4, 4, 4, 4, 0, 0, 0, 0, 0, 0, 0, 1, 0, 1, 0, 0, 1, 0, 1, 0, 0, 0, 0, 0, 0, 0, 0, 0, 0, 0, 0, 4, 0, 0, 1, 1, 0, 0, 0, 0, 0, 0, 0, 0, 0, 0, 0, 0, 0, 0, 0, 0, 0, 0, 0, 0, 0, 0, 0, 0, 0, 0, 0, 0, 0, 0, 0, 0, 0, 0, 0, 0, 0, 0, 0, 0, 0, 0, 0, 0, 0, 0, 0, 0, 0, 0, 0, 0, 0, 0, 0, 0, 0, 0, 0, 0, 0, 0, 0, 0, 0, 0, 1, 1, 0, 0, 0, 0, 0, 0, 0, 0, 0, 1, 0, 0, 0, 0, 0, 0, 1, 0, 0, 0, 0, 0, 0, 0, 0, 0, 0, 0, 0, 0, 0, 0, 4, 0, 0, 0, 0, 0, 0, 0, 0, 0, 0, 0, 0, 0, 0, 0, 0, 0, 0, 0, 0, 0, 0, 0, 0, 0, 0, 0, 0, 0, 0, 0, 0, 0, 0, 0, 0, 0, 0, 0, 0, 0, 0, 0, 0, 0, 0, 0, 0, 0, 4, 0, 0, 0, 0, 1, 0, 0, 1, 1, 1, 1, 1, 5, 5, 1, 1, 1, 1, 1, 0, 0, 0, 0, 3, 0, 0, 0, 0, 3, 3, 0, 0, 0, 0, 0, 0, 0, 0, 0, 0, 0, 3, 3, 3, 0, 0, 0, 0, 0, 0, 0, 0, 0, 0, 0, 0, 0, 0, 0, 0, 0, 0, 0, 3, 0, 3, 0, 0, 0, 0, 3, 3, 0, 3, 3, 3, 3, 1, 3, 1, 1, 1, 1, 1, 4, 4, 4, 4, 4, 0, 4, 4, 4, 4, 0, 4, 0, 0, 5, 5])
me_cube.materials.append(mat_color_car2_red)
me_cube.materials.append(mat_color_car2_frontlight)
me_cube.materials.append(mat_color_car2_licenseplate)
me_cube.materials.append(mat_color_car2_windows)
me_cube.materials.append(mat_color_car2_licenseplates)
me_cube.materials.append(mat_color_car2_backlights)
me_cube.use_remesh_preserve_volume = False
me_cube.use_remesh_preserve_attributes = False
me_cube.use_mirror_vertex_groups = False
me_cube.update()
me_cylinder_003 = bpy.data.meshes.new('Cylinder.003')
me_cylinder_003.from_pydata([(0.1719, 1.023, -1.0), (-0.1719, 1.023, 1.0), (0.8273, 0.5831, -1.0), (0.755, 0.7112, 1.0), (1.015, -0.1289, 1.0), (1.021, -0.07156, -1.0), (0.7333, -0.6977, -1.0), (0.6265, -0.8089, 1.0), (0.1289, -1.015, -1.0), (-0.02518, -1.012, 1.0), (-0.6265, -0.8089, -1.0), (-0.6711, -0.7723, 1.0), (-0.9558, -0.3083, -1.0), (-0.9973, 0.1727, -1.0), (-1.021, -0.07156, 1.0), (-0.8273, 0.5831, 1.0), (-0.6711, 0.7723, -1.0)], [], [(3, 2, 0), (7, 8, 6), (14, 13, 12), (15, 16, 13), (1, 0, 16), (1, 3, 0), (5, 2, 3, 4), (6, 5, 4, 7), (10, 8, 9, 11), (7, 9, 8), (12, 10, 11, 14), (14, 15, 13), (15, 1, 16), (11, 9, 7, 4, 3, 1, 15, 14), (8, 10, 12, 13, 16, 0, 2, 5, 6)])
me_cylinder_003.materials.append(mat_material_002)
me_cylinder_003.use_remesh_preserve_volume = False
me_cylinder_003.use_remesh_preserve_attributes = False
me_cylinder_003.use_mirror_vertex_groups = False
me_cylinder_003.update()
me_cylinder_002 = bpy.data.meshes.new('Cylinder.002')
me_cylinder_002.from_pydata([(0.1719, 1.023, -1.0), (-0.1719, 1.023, 1.0), (0.8273, 0.5831, -1.0), (0.755, 0.7112, 1.0), (1.015, -0.1289, 1.0), (1.021, -0.07156, -1.0), (0.7333, -0.6977, -1.0), (0.6265, -0.8089, 1.0), (0.1289, -1.015, -1.0), (-0.02518, -1.012, 1.0), (-0.6265, -0.8089, -1.0), (-0.6711, -0.7723, 1.0), (-0.9558, -0.3083, -1.0), (-0.9973, 0.1727, -1.0), (-1.021, -0.07156, 1.0), (-0.8273, 0.5831, 1.0), (-0.6711, 0.7723, -1.0)], [], [(3, 2, 0), (7, 8, 6), (14, 13, 12), (15, 16, 13), (1, 0, 16), (1, 3, 0), (5, 2, 3, 4), (6, 5, 4, 7), (10, 8, 9, 11), (7, 9, 8), (12, 10, 11, 14), (14, 15, 13), (15, 1, 16), (11, 9, 7, 4, 3, 1, 15, 14), (8, 10, 12, 13, 16, 0, 2, 5, 6)])
me_cylinder_002.materials.append(mat_material_003)
me_cylinder_002.use_remesh_preserve_volume = False
me_cylinder_002.use_remesh_preserve_attributes = False
me_cylinder_002.use_mirror_vertex_groups = False
me_cylinder_002.update()
me_cylinder_001 = bpy.data.meshes.new('Cylinder.001')
me_cylinder_001.from_pydata([(0.1719, 1.023, -1.0), (-0.1719, 1.023, 1.0), (0.8273, 0.5831, -1.0), (0.755, 0.7112, 1.0), (1.015, -0.1289, 1.0), (1.021, -0.07156, -1.0), (0.7333, -0.6977, -1.0), (0.6265, -0.8089, 1.0), (0.1289, -1.015, -1.0), (-0.02518, -1.012, 1.0), (-0.6265, -0.8089, -1.0), (-0.6711, -0.7723, 1.0), (-0.9558, -0.3083, -1.0), (-0.9973, 0.1727, -1.0), (-1.021, -0.07156, 1.0), (-0.8273, 0.5831, 1.0), (-0.6711, 0.7723, -1.0)], [], [(3, 2, 0), (7, 8, 6), (14, 13, 12), (15, 16, 13), (1, 0, 16), (1, 3, 0), (5, 2, 3, 4), (6, 5, 4, 7), (10, 8, 9, 11), (7, 9, 8), (12, 10, 11, 14), (14, 15, 13), (15, 1, 16), (11, 9, 7, 4, 3, 1, 15, 14), (8, 10, 12, 13, 16, 0, 2, 5, 6)])
me_cylinder_001.materials.append(mat_material)
me_cylinder_001.use_remesh_preserve_volume = False
me_cylinder_001.use_remesh_preserve_attributes = False
me_cylinder_001.use_mirror_vertex_groups = False
me_cylinder_001.update()
me_cylinder = bpy.data.meshes.new('Cylinder')
me_cylinder.from_pydata([(0.1719, 1.023, -1.0), (-0.1719, 1.023, 1.0), (0.8273, 0.5831, -1.0), (0.755, 0.7112, 1.0), (1.015, -0.1289, 1.0), (1.021, -0.07156, -1.0), (0.7333, -0.6977, -1.0), (0.6265, -0.8089, 1.0), (0.1289, -1.015, -1.0), (-0.02518, -1.012, 1.0), (-0.6265, -0.8089, -1.0), (-0.6711, -0.7723, 1.0), (-0.9558, -0.3083, -1.0), (-0.9973, 0.1727, -1.0), (-1.021, -0.07156, 1.0), (-0.8273, 0.5831, 1.0), (-0.6711, 0.7723, -1.0)], [], [(3, 2, 0), (3, 5, 2), (4, 6, 5), (7, 8, 6), (9, 10, 8), (11, 12, 10), (14, 13, 12), (15, 16, 13), (15, 11, 4), (1, 0, 16), (5, 8, 12), (1, 3, 0), (3, 4, 5), (4, 7, 6), (7, 9, 8), (9, 11, 10), (11, 14, 12), (14, 15, 13), (15, 1, 16), (1, 15, 3), (11, 9, 4), (9, 7, 4), (15, 14, 11), (3, 15, 4), (2, 5, 0), (8, 10, 12), (12, 13, 0), (13, 16, 0), (5, 6, 8), (0, 5, 12)])
me_cylinder.materials.append(mat_material_001)
me_cylinder.use_remesh_preserve_volume = False
me_cylinder.use_remesh_preserve_attributes = False
me_cylinder.use_mirror_vertex_groups = False
me_cylinder.update()

# ---- objects
ob_cube = bpy.data.objects.new('Cube', me_cube)
ob_tire_frontright = bpy.data.objects.new('tire_frontright', me_cylinder_003)
ob_tire_backright = bpy.data.objects.new('tire_backright', me_cylinder_002)
ob_tire_backleft = bpy.data.objects.new('tire_backleft', me_cylinder_001)
ob_tire_frontleft = bpy.data.objects.new('tire_frontleft', me_cylinder)
ob_lamp = bpy.data.objects.new('Lamp', light_lamp)
ob_camera = bpy.data.objects.new('Camera', cam_camera)

# ---- transforms, parenting, visibility, modifiers, constraints
ob_cube.location = (0.001848, 0.0, 0.0)
ob_cube.lock_rotations_4d = False
ob_cube.empty_display_type = 'ARROWS'
ob_cube.lineart.crease_threshold = 0.0
ob_tire_frontright.parent = ob_cube
ob_tire_frontright.matrix_parent_inverse = Matrix(((1.0, 0.0, 0.0, -0.001848), (0.0, 1.0, 0.0, 0.0), (0.0, 0.0, 1.0, 0.0), (0.0, 0.0, 0.0, 1.0)))
ob_tire_frontright.location = (2.683, -1.366, 0.175)
ob_tire_frontright.rotation_euler = (1.571, -0.0, 0.0)
ob_tire_frontright.scale = (0.5843, 0.5843, 0.1627)
ob_tire_frontright.lineart.crease_threshold = 0.0
ob_tire_backright.parent = ob_cube
ob_tire_backright.matrix_parent_inverse = Matrix(((1.0, 0.0, 0.0, -0.001848), (0.0, 1.0, 0.0, 0.0), (0.0, 0.0, 1.0, 0.0), (0.0, 0.0, 0.0, 1.0)))
ob_tire_backright.location = (-2.391, -1.424, 0.175)
ob_tire_backright.rotation_euler = (1.571, -0.0, 0.0)
ob_tire_backright.scale = (0.5843, 0.5843, 0.1627)
ob_tire_backright.lineart.crease_threshold = 0.0
ob_tire_backleft.parent = ob_cube
ob_tire_backleft.matrix_parent_inverse = Matrix(((1.0, 0.0, 0.0, -0.001848), (0.0, 1.0, 0.0, 0.0), (0.0, 0.0, 1.0, 0.0), (0.0, 0.0, 0.0, 1.0)))
ob_tire_backleft.location = (-2.391, 1.408, 0.175)
ob_tire_backleft.rotation_euler = (1.571, -0.0, 0.0)
ob_tire_backleft.scale = (0.5843, 0.5843, 0.1627)
ob_tire_backleft.lineart.crease_threshold = 0.0
ob_tire_frontleft.parent = ob_cube
ob_tire_frontleft.matrix_parent_inverse = Matrix(((1.0, 0.0, 0.0, -0.001848), (0.0, 1.0, 0.0, 0.0), (0.0, 0.0, 1.0, 0.0), (0.0, 0.0, 0.0, 1.0)))
ob_tire_frontleft.location = (2.635, 1.378, 0.175)
ob_tire_frontleft.rotation_euler = (1.571, -0.0, 0.0)
ob_tire_frontleft.scale = (0.5843, 0.5843, 0.1627)
ob_tire_frontleft.lineart.crease_threshold = 0.0
_m = ob_tire_frontleft.modifiers.new('Decimate', 'DECIMATE')
ob_lamp.location = (4.076, 1.005, 5.904)
ob_lamp.rotation_euler = (0.6503, 0.05522, 1.866)
ob_lamp.lock_rotations_4d = False
ob_lamp.empty_display_type = 'ARROWS'
ob_lamp.color = (0.0, 0.0, 0.0, 0.0)
ob_lamp.lineart.crease_threshold = 0.0
ob_camera.location = (7.481, -6.508, 5.344)
ob_camera.rotation_euler = (1.109, 0.0, 0.8149)
ob_camera.lock_rotations_4d = False
ob_camera.empty_display_type = 'ARROWS'
ob_camera.color = (0.0, 0.0, 0.0, 0.0)
ob_camera.display_type = 'WIRE'
ob_camera.lineart.crease_threshold = 0.0

# ---- collection membership
col_collection_1.objects.link(ob_cube)
col_collection_1.objects.link(ob_tire_frontright)
col_collection_1.objects.link(ob_tire_backright)
col_collection_1.objects.link(ob_tire_backleft)
col_collection_1.objects.link(ob_tire_frontleft)
col_collection_1.objects.link(ob_lamp)
col_collection_1.objects.link(ob_camera)

# ---- scene / render settings (as saved in the file)
scene.camera = ob_camera
scene.frame_start = 1; scene.frame_end = 75; scene.frame_set(74)
scene.render.engine = 'BLENDER_EEVEE_NEXT'
scene.render.resolution_percentage = 50
scene.render.dither_intensity = 0.0
scene.cycles.use_denoising = False
scene.cycles.samples = 128
scene.cycles.sampling_pattern = 'TABULATED_SOBOL'
scene.cycles.use_adaptive_sampling = False
scene.cycles.use_light_tree = False
scene.cycles.blur_glossy = 0.0
scene.cycles.sample_clamp_indirect = 0.0
scene.view_settings.view_transform = 'Standard'
bpy.context.view_layer.update()
